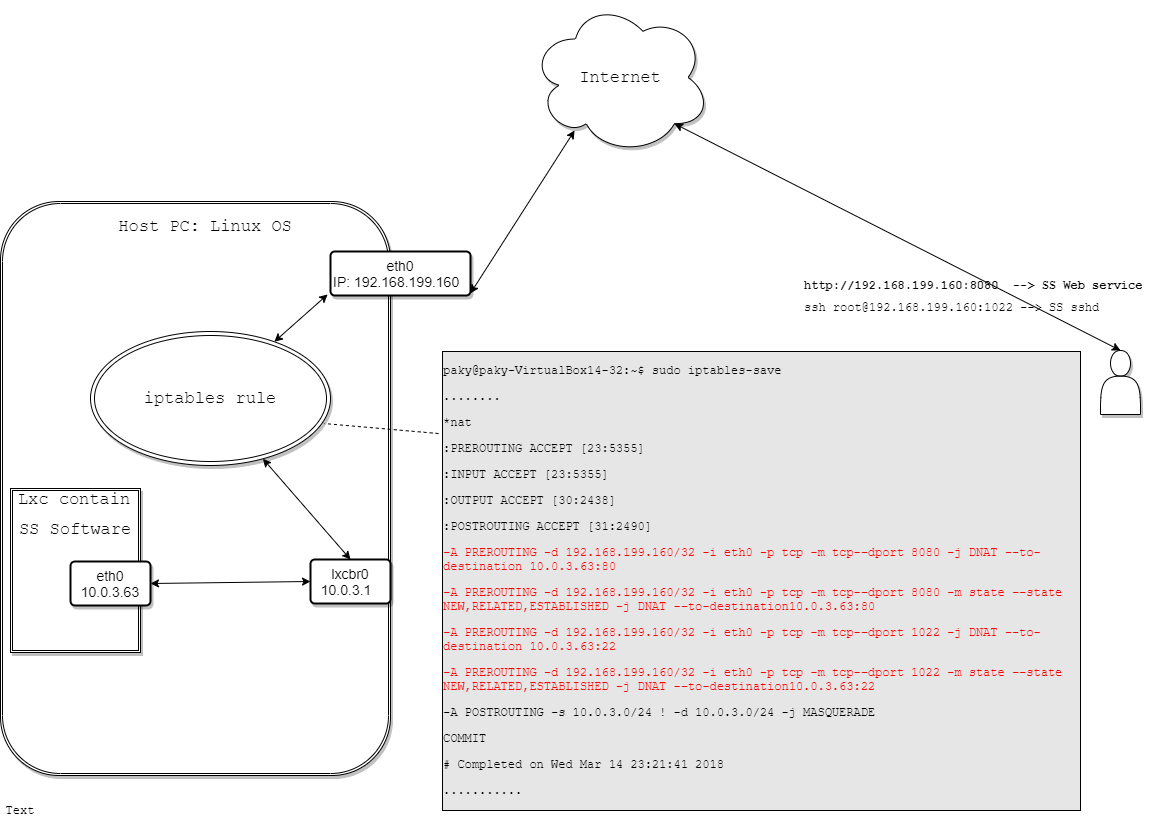

The diagram above was exported from draw.io. Its source (the exported page's mxGraphModel, read from the mxfile embedded in the PNG):
<mxGraphModel dx="1422" dy="737" grid="1" gridSize="10" guides="1" tooltips="1" connect="1" arrows="1" fold="1" page="1" pageScale="1" pageWidth="850" pageHeight="1100" math="0" shadow="0">
  <root>
    <mxCell id="0" />
    <mxCell id="1" parent="0" />
    <mxCell id="gbtM_uoHjds6HSZmb8Rx-1" value="" style="shape=ext;double=1;rounded=1;whiteSpace=wrap;html=1;shadow=1;gradientColor=none;fontFamily=Courier New;fontSize=17;" vertex="1" parent="1">
      <mxGeometry x="10" y="211" width="390" height="574" as="geometry" />
    </mxCell>
    <mxCell id="gbtM_uoHjds6HSZmb8Rx-2" value="" style="shape=ext;double=1;rounded=0;whiteSpace=wrap;html=1;shadow=1;gradientColor=none;fontFamily=Courier New;fontSize=17;" vertex="1" parent="1">
      <mxGeometry x="20" y="498" width="130" height="164" as="geometry" />
    </mxCell>
    <mxCell id="gbtM_uoHjds6HSZmb8Rx-3" value="iptables rule" style="ellipse;shape=doubleEllipse;whiteSpace=wrap;html=1;shadow=1;gradientColor=none;fontFamily=Courier New;fontSize=17;" vertex="1" parent="1">
      <mxGeometry x="100" y="341" width="240" height="134" as="geometry" />
    </mxCell>
    <mxCell id="gbtM_uoHjds6HSZmb8Rx-4" value="" style="shape=actor;whiteSpace=wrap;html=1;shadow=1;gradientColor=none;fontFamily=Courier New;fontSize=17;" vertex="1" parent="1">
      <mxGeometry x="1110" y="360" width="40" height="64" as="geometry" />
    </mxCell>
    <mxCell id="gbtM_uoHjds6HSZmb8Rx-5" value="Internet" style="ellipse;shape=cloud;whiteSpace=wrap;html=1;shadow=1;gradientColor=none;fontFamily=Courier New;fontSize=17;" vertex="1" parent="1">
      <mxGeometry x="540" y="10" width="180" height="154" as="geometry" />
    </mxCell>
    <mxCell id="gbtM_uoHjds6HSZmb8Rx-6" value="" style="endArrow=classic;startArrow=classic;html=1;shadow=0;strokeWidth=1;fillColor=#ffffff;gradientColor=none;fontFamily=Courier New;fontSize=17;entryX=0.8;entryY=0.8;entryPerimeter=0;exitX=0.5;exitY=0;" edge="1" parent="1" source="gbtM_uoHjds6HSZmb8Rx-4" target="gbtM_uoHjds6HSZmb8Rx-5">
      <mxGeometry width="50" height="50" relative="1" as="geometry">
        <mxPoint x="740" y="541" as="sourcePoint" />
        <mxPoint x="710" y="411" as="targetPoint" />
      </mxGeometry>
    </mxCell>
    <mxCell id="gbtM_uoHjds6HSZmb8Rx-7" value="eth0&lt;br&gt;IP:&amp;nbsp;&lt;span&gt;192.168.199.160&amp;nbsp;&amp;nbsp;&lt;/span&gt;&lt;br&gt;" style="strokeWidth=2;rounded=1;arcSize=10;whiteSpace=wrap;html=1;align=center;fontSize=14;shadow=1;gradientColor=none;" vertex="1" parent="1">
      <mxGeometry x="340" y="261" width="140" height="44" as="geometry" />
    </mxCell>
    <mxCell id="gbtM_uoHjds6HSZmb8Rx-8" value="lxcbr0&lt;br&gt;&lt;span&gt;10.0.3.1&amp;nbsp;&amp;nbsp;&lt;/span&gt;&lt;br&gt;" style="strokeWidth=2;rounded=1;arcSize=10;whiteSpace=wrap;html=1;align=center;fontSize=14;shadow=1;gradientColor=none;" vertex="1" parent="1">
      <mxGeometry x="320" y="569" width="80" height="44" as="geometry" />
    </mxCell>
    <mxCell id="gbtM_uoHjds6HSZmb8Rx-9" value="eth0&lt;br&gt;&lt;span&gt;10.0.3.63&lt;/span&gt;&lt;br&gt;" style="strokeWidth=2;rounded=1;arcSize=10;whiteSpace=wrap;html=1;align=center;fontSize=14;shadow=1;gradientColor=none;" vertex="1" parent="1">
      <mxGeometry x="80" y="571" width="80" height="44" as="geometry" />
    </mxCell>
    <mxCell id="gbtM_uoHjds6HSZmb8Rx-10" value="" style="endArrow=classic;startArrow=classic;html=1;shadow=0;strokeWidth=1;fillColor=#ffffff;gradientColor=none;fontFamily=Courier New;fontSize=17;exitX=1;exitY=0.5;entryX=0;entryY=0.5;" edge="1" parent="1" source="gbtM_uoHjds6HSZmb8Rx-9" target="gbtM_uoHjds6HSZmb8Rx-8">
      <mxGeometry width="50" height="50" relative="1" as="geometry">
        <mxPoint x="205" y="626" as="sourcePoint" />
        <mxPoint x="255" y="576" as="targetPoint" />
      </mxGeometry>
    </mxCell>
    <mxCell id="gbtM_uoHjds6HSZmb8Rx-11" value="" style="endArrow=classic;startArrow=classic;html=1;shadow=0;strokeWidth=1;fillColor=#ffffff;gradientColor=none;fontFamily=Courier New;fontSize=17;entryX=0.5;entryY=0;" edge="1" parent="1" source="gbtM_uoHjds6HSZmb8Rx-3" target="gbtM_uoHjds6HSZmb8Rx-8">
      <mxGeometry width="50" height="50" relative="1" as="geometry">
        <mxPoint x="10" y="851" as="sourcePoint" />
        <mxPoint x="60" y="801" as="targetPoint" />
      </mxGeometry>
    </mxCell>
    <mxCell id="gbtM_uoHjds6HSZmb8Rx-12" value="" style="endArrow=classic;startArrow=classic;html=1;shadow=0;strokeWidth=1;fillColor=#ffffff;gradientColor=none;fontFamily=Courier New;fontSize=17;entryX=-0.02;entryY=0.975;entryPerimeter=0;" edge="1" parent="1" source="gbtM_uoHjds6HSZmb8Rx-3" target="gbtM_uoHjds6HSZmb8Rx-7">
      <mxGeometry width="50" height="50" relative="1" as="geometry">
        <mxPoint x="10" y="851" as="sourcePoint" />
        <mxPoint x="60" y="801" as="targetPoint" />
      </mxGeometry>
    </mxCell>
    <mxCell id="gbtM_uoHjds6HSZmb8Rx-13" value="" style="endArrow=classic;startArrow=classic;html=1;shadow=0;strokeWidth=1;fillColor=#ffffff;gradientColor=none;fontFamily=Courier New;fontSize=17;exitX=1;exitY=0.95;exitPerimeter=0;entryX=0.245;entryY=0.844;entryPerimeter=0;" edge="1" parent="1" source="gbtM_uoHjds6HSZmb8Rx-7" target="gbtM_uoHjds6HSZmb8Rx-5">
      <mxGeometry width="50" height="50" relative="1" as="geometry">
        <mxPoint x="495" y="416" as="sourcePoint" />
        <mxPoint x="545" y="366" as="targetPoint" />
      </mxGeometry>
    </mxCell>
    <mxCell id="gbtM_uoHjds6HSZmb8Rx-14" value="Host PC: Linux OS" style="text;html=1;strokeColor=none;fillColor=none;align=center;verticalAlign=middle;whiteSpace=wrap;rounded=0;shadow=1;fontFamily=Courier New;fontSize=17;" vertex="1" parent="1">
      <mxGeometry x="110" y="211" width="210" height="50" as="geometry" />
    </mxCell>
    <mxCell id="gbtM_uoHjds6HSZmb8Rx-15" value="Lxc contain" style="text;html=1;strokeColor=none;fillColor=none;align=center;verticalAlign=middle;whiteSpace=wrap;rounded=0;shadow=1;fontFamily=Courier New;fontSize=17;" vertex="1" parent="1">
      <mxGeometry x="19" y="499" width="130" height="20" as="geometry" />
    </mxCell>
    <mxCell id="gbtM_uoHjds6HSZmb8Rx-16" value="SS Software" style="text;html=1;strokeColor=none;fillColor=none;align=center;verticalAlign=middle;whiteSpace=wrap;rounded=0;shadow=1;fontFamily=Courier New;fontSize=17;" vertex="1" parent="1">
      <mxGeometry x="20" y="529" width="130" height="20" as="geometry" />
    </mxCell>
    <mxCell id="gbtM_uoHjds6HSZmb8Rx-17" value="&lt;h1 style=&quot;font-size: 12px&quot;&gt;&lt;font style=&quot;font-size: 12px&quot;&gt;http://192.168.199.160:8080&amp;nbsp; --&amp;gt; SS Web service&lt;/font&gt;&lt;/h1&gt;&lt;div style=&quot;font-size: 12px&quot;&gt;&lt;font style=&quot;font-size: 12px&quot;&gt;ssh root@192.168.199.160:1022 --&amp;gt; SS sshd&lt;/font&gt;&lt;/div&gt;" style="text;html=1;strokeColor=none;fillColor=none;spacing=5;spacingTop=-20;whiteSpace=wrap;overflow=hidden;rounded=0;shadow=1;fontFamily=Courier New;fontSize=12;verticalAlign=bottom;" vertex="1" parent="1">
      <mxGeometry x="809" y="270" width="360" height="60" as="geometry" />
    </mxCell>
    <mxCell id="gbtM_uoHjds6HSZmb8Rx-18" value="Text" style="text;html=1;strokeColor=none;fillColor=none;align=center;verticalAlign=middle;whiteSpace=wrap;rounded=0;shadow=1;fontFamily=Courier New;fontSize=12;" vertex="1" parent="1">
      <mxGeometry x="10" y="810" width="40" height="20" as="geometry" />
    </mxCell>
    <mxCell id="gbtM_uoHjds6HSZmb8Rx-19" value="&lt;p&gt;paky@paky-VirtualBox14-32:~$ sudo iptables-save&amp;nbsp;&lt;/p&gt;&lt;p&gt;........&lt;/p&gt;&lt;p&gt;*nat&lt;/p&gt;&lt;p&gt;:PREROUTING ACCEPT [23:5355]&lt;/p&gt;&lt;p&gt;:INPUT ACCEPT [23:5355]&lt;/p&gt;&lt;p&gt;:OUTPUT ACCEPT [30:2438]&lt;/p&gt;&lt;p&gt;:POSTROUTING ACCEPT [31:2490]&lt;/p&gt;&lt;p&gt;&lt;font color=&quot;#ff0000&quot;&gt;-A PREROUTING -d 192.168.199.160/32 -i eth0 -p tcp -m tcp--dport 8080 -j DNAT --to-destination 10.0.3.63:80&lt;/font&gt;&lt;/p&gt;&lt;p&gt;&lt;font color=&quot;#ff0000&quot;&gt;-A PREROUTING -d 192.168.199.160/32 -i eth0 -p tcp -m tcp--dport 8080 -m state --state NEW,RELATED,ESTABLISHED -j DNAT --to-destination10.0.3.63:80&lt;/font&gt;&lt;/p&gt;&lt;p&gt;&lt;font color=&quot;#ff0000&quot;&gt;-A PREROUTING -d 192.168.199.160/32 -i eth0 -p tcp -m tcp--dport 1022 -j DNAT --to-destination 10.0.3.63:22&lt;/font&gt;&lt;/p&gt;&lt;p&gt;&lt;font color=&quot;#ff0000&quot;&gt;-A PREROUTING -d 192.168.199.160/32 -i eth0 -p tcp -m tcp--dport 1022 -m state --state NEW,RELATED,ESTABLISHED -j DNAT --to-destination10.0.3.63:22&lt;/font&gt;&lt;/p&gt;&lt;p&gt;-A POSTROUTING -s 10.0.3.0/24 ! -d 10.0.3.0/24 -j MASQUERADE&lt;/p&gt;&lt;p&gt;COMMIT&lt;/p&gt;&lt;p&gt;# Completed on Wed Mar 14 23:21:41 2018&lt;/p&gt;&lt;p&gt;...........&lt;/p&gt;" style="text;html=1;strokeColor=none;fillColor=none;align=left;verticalAlign=middle;whiteSpace=wrap;rounded=0;shadow=1;fontFamily=Courier New;fontSize=12;labelBackgroundColor=#E6E6E6;labelBorderColor=#000000;" vertex="1" parent="1">
      <mxGeometry x="450" y="370" width="641" height="440" as="geometry" />
    </mxCell>
    <mxCell id="gbtM_uoHjds6HSZmb8Rx-20" value="" style="endArrow=none;dashed=1;html=1;shadow=0;strokeWidth=1;fillColor=#ffffff;gradientColor=none;fontFamily=Courier New;fontSize=12;entryX=0.975;entryY=0.687;entryPerimeter=0;exitX=-0.003;exitY=0.166;exitPerimeter=0;" edge="1" parent="1" source="gbtM_uoHjds6HSZmb8Rx-19" target="gbtM_uoHjds6HSZmb8Rx-3">
      <mxGeometry width="50" height="50" relative="1" as="geometry">
        <mxPoint x="400" y="509" as="sourcePoint" />
        <mxPoint x="450" y="459" as="targetPoint" />
      </mxGeometry>
    </mxCell>
  </root>
</mxGraphModel>